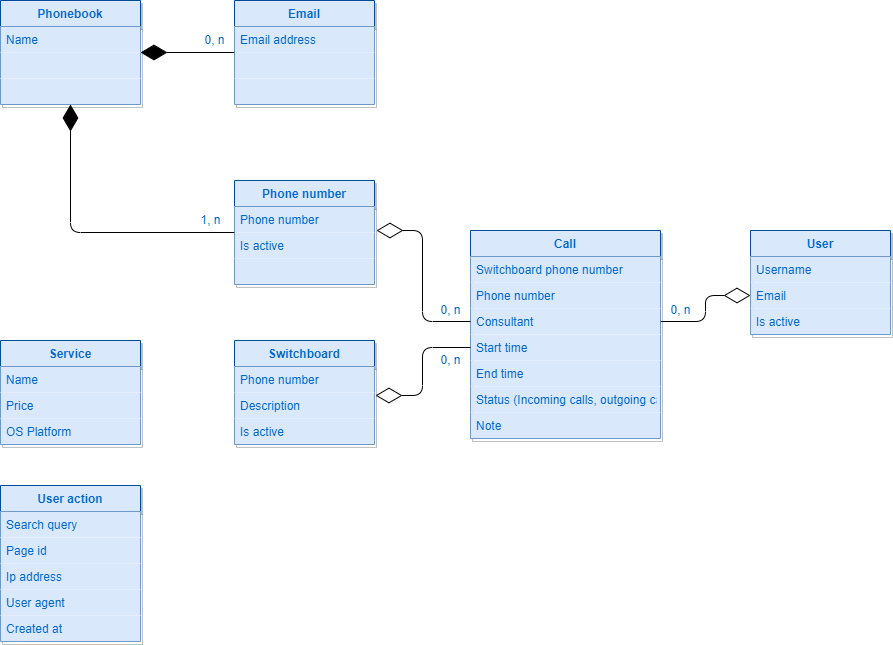

The diagram above was exported from draw.io. Its source (the exported page's mxGraphModel, read from the mxfile embedded in the PNG):
<mxGraphModel dx="1422" dy="762" grid="1" gridSize="10" guides="1" tooltips="1" connect="1" arrows="1" fold="1" page="1" pageScale="1" pageWidth="827" pageHeight="1169" math="0" shadow="0">
  <root>
    <mxCell id="0" />
    <mxCell id="1" parent="0" />
    <mxCell id="hz9wD40qUCs45iVx4QcP-5" value="User" style="swimlane;fontStyle=1;childLayout=stackLayout;horizontal=1;startSize=26;fillColor=#dae8fc;horizontalStack=0;resizeParent=1;resizeParentMax=0;resizeLast=0;collapsible=1;marginBottom=0;strokeColor=#004C99;fontColor=#0066CC;labelBorderColor=none;labelBackgroundColor=none;rounded=0;shadow=1;sketch=0;glass=0;swimlaneLine=1;" vertex="1" parent="1">
      <mxGeometry x="790" y="330" width="140" height="104" as="geometry" />
    </mxCell>
    <mxCell id="hz9wD40qUCs45iVx4QcP-6" value="Username" style="text;strokeColor=none;fillColor=#dae8fc;align=left;verticalAlign=top;spacingLeft=4;spacingRight=4;overflow=hidden;rotatable=0;points=[[0,0.5],[1,0.5]];portConstraint=eastwest;fontStyle=0;fontColor=#0066CC;rounded=0;" vertex="1" parent="hz9wD40qUCs45iVx4QcP-5">
      <mxGeometry y="26" width="140" height="26" as="geometry" />
    </mxCell>
    <mxCell id="hz9wD40qUCs45iVx4QcP-7" value="Email" style="text;strokeColor=none;fillColor=#dae8fc;align=left;verticalAlign=top;spacingLeft=4;spacingRight=4;overflow=hidden;rotatable=0;points=[[0,0.5],[1,0.5]];portConstraint=eastwest;fontStyle=0;fontColor=#0066CC;rounded=0;" vertex="1" parent="hz9wD40qUCs45iVx4QcP-5">
      <mxGeometry y="52" width="140" height="26" as="geometry" />
    </mxCell>
    <mxCell id="hz9wD40qUCs45iVx4QcP-8" value="Is active" style="text;strokeColor=none;fillColor=#dae8fc;align=left;verticalAlign=top;spacingLeft=4;spacingRight=4;overflow=hidden;rotatable=0;points=[[0,0.5],[1,0.5]];portConstraint=eastwest;fontStyle=0;fontColor=#0066CC;rounded=0;" vertex="1" parent="hz9wD40qUCs45iVx4QcP-5">
      <mxGeometry y="78" width="140" height="26" as="geometry" />
    </mxCell>
    <mxCell id="hz9wD40qUCs45iVx4QcP-30" value="Phonebook" style="swimlane;fontStyle=1;childLayout=stackLayout;horizontal=1;startSize=26;fillColor=#dae8fc;horizontalStack=0;resizeParent=1;resizeParentMax=0;resizeLast=0;collapsible=1;marginBottom=0;strokeColor=#004C99;fontColor=#0066CC;labelBorderColor=none;labelBackgroundColor=none;rounded=0;shadow=1;sketch=0;glass=0;swimlaneLine=1;" vertex="1" parent="1">
      <mxGeometry x="40" y="100" width="140" height="104" as="geometry" />
    </mxCell>
    <mxCell id="hz9wD40qUCs45iVx4QcP-31" value="Name" style="text;strokeColor=none;fillColor=#dae8fc;align=left;verticalAlign=top;spacingLeft=4;spacingRight=4;overflow=hidden;rotatable=0;points=[[0,0.5],[1,0.5]];portConstraint=eastwest;fontStyle=0;fontColor=#0066CC;rounded=0;" vertex="1" parent="hz9wD40qUCs45iVx4QcP-30">
      <mxGeometry y="26" width="140" height="26" as="geometry" />
    </mxCell>
    <mxCell id="hz9wD40qUCs45iVx4QcP-32" value="" style="text;strokeColor=none;fillColor=#dae8fc;align=left;verticalAlign=top;spacingLeft=4;spacingRight=4;overflow=hidden;rotatable=0;points=[[0,0.5],[1,0.5]];portConstraint=eastwest;fontStyle=0;fontColor=#0066CC;rounded=0;" vertex="1" parent="hz9wD40qUCs45iVx4QcP-30">
      <mxGeometry y="52" width="140" height="26" as="geometry" />
    </mxCell>
    <mxCell id="hz9wD40qUCs45iVx4QcP-33" value="" style="text;strokeColor=none;fillColor=#dae8fc;align=left;verticalAlign=top;spacingLeft=4;spacingRight=4;overflow=hidden;rotatable=0;points=[[0,0.5],[1,0.5]];portConstraint=eastwest;fontStyle=0;fontColor=#0066CC;rounded=0;" vertex="1" parent="hz9wD40qUCs45iVx4QcP-30">
      <mxGeometry y="78" width="140" height="26" as="geometry" />
    </mxCell>
    <mxCell id="hz9wD40qUCs45iVx4QcP-34" value="Email" style="swimlane;fontStyle=1;childLayout=stackLayout;horizontal=1;startSize=26;fillColor=#dae8fc;horizontalStack=0;resizeParent=1;resizeParentMax=0;resizeLast=0;collapsible=1;marginBottom=0;strokeColor=#004C99;fontColor=#0066CC;labelBorderColor=none;labelBackgroundColor=none;rounded=0;shadow=1;sketch=0;glass=0;swimlaneLine=1;" vertex="1" parent="1">
      <mxGeometry x="274" y="100" width="140" height="104" as="geometry" />
    </mxCell>
    <mxCell id="hz9wD40qUCs45iVx4QcP-35" value="Email address" style="text;strokeColor=none;fillColor=#dae8fc;align=left;verticalAlign=top;spacingLeft=4;spacingRight=4;overflow=hidden;rotatable=0;points=[[0,0.5],[1,0.5]];portConstraint=eastwest;fontStyle=0;fontColor=#0066CC;rounded=0;" vertex="1" parent="hz9wD40qUCs45iVx4QcP-34">
      <mxGeometry y="26" width="140" height="26" as="geometry" />
    </mxCell>
    <mxCell id="hz9wD40qUCs45iVx4QcP-36" value="" style="text;strokeColor=none;fillColor=#dae8fc;align=left;verticalAlign=top;spacingLeft=4;spacingRight=4;overflow=hidden;rotatable=0;points=[[0,0.5],[1,0.5]];portConstraint=eastwest;fontStyle=0;fontColor=#0066CC;rounded=0;" vertex="1" parent="hz9wD40qUCs45iVx4QcP-34">
      <mxGeometry y="52" width="140" height="26" as="geometry" />
    </mxCell>
    <mxCell id="hz9wD40qUCs45iVx4QcP-37" value="" style="text;strokeColor=none;fillColor=#dae8fc;align=left;verticalAlign=top;spacingLeft=4;spacingRight=4;overflow=hidden;rotatable=0;points=[[0,0.5],[1,0.5]];portConstraint=eastwest;fontStyle=0;fontColor=#0066CC;rounded=0;" vertex="1" parent="hz9wD40qUCs45iVx4QcP-34">
      <mxGeometry y="78" width="140" height="26" as="geometry" />
    </mxCell>
    <mxCell id="hz9wD40qUCs45iVx4QcP-38" value="Phone number" style="swimlane;fontStyle=1;childLayout=stackLayout;horizontal=1;startSize=26;fillColor=#dae8fc;horizontalStack=0;resizeParent=1;resizeParentMax=0;resizeLast=0;collapsible=1;marginBottom=0;strokeColor=#004C99;fontColor=#0066CC;labelBorderColor=none;labelBackgroundColor=none;rounded=0;shadow=1;sketch=0;glass=0;swimlaneLine=1;" vertex="1" parent="1">
      <mxGeometry x="274" y="280" width="140" height="104" as="geometry" />
    </mxCell>
    <mxCell id="hz9wD40qUCs45iVx4QcP-39" value="Phone number" style="text;strokeColor=none;fillColor=#dae8fc;align=left;verticalAlign=top;spacingLeft=4;spacingRight=4;overflow=hidden;rotatable=0;points=[[0,0.5],[1,0.5]];portConstraint=eastwest;fontStyle=0;fontColor=#0066CC;rounded=0;" vertex="1" parent="hz9wD40qUCs45iVx4QcP-38">
      <mxGeometry y="26" width="140" height="26" as="geometry" />
    </mxCell>
    <mxCell id="hz9wD40qUCs45iVx4QcP-40" value="Is active" style="text;strokeColor=none;fillColor=#dae8fc;align=left;verticalAlign=top;spacingLeft=4;spacingRight=4;overflow=hidden;rotatable=0;points=[[0,0.5],[1,0.5]];portConstraint=eastwest;fontStyle=0;fontColor=#0066CC;rounded=0;" vertex="1" parent="hz9wD40qUCs45iVx4QcP-38">
      <mxGeometry y="52" width="140" height="26" as="geometry" />
    </mxCell>
    <mxCell id="hz9wD40qUCs45iVx4QcP-41" value="" style="text;strokeColor=none;fillColor=#dae8fc;align=left;verticalAlign=top;spacingLeft=4;spacingRight=4;overflow=hidden;rotatable=0;points=[[0,0.5],[1,0.5]];portConstraint=eastwest;fontStyle=0;fontColor=#0066CC;rounded=0;" vertex="1" parent="hz9wD40qUCs45iVx4QcP-38">
      <mxGeometry y="78" width="140" height="26" as="geometry" />
    </mxCell>
    <mxCell id="hz9wD40qUCs45iVx4QcP-42" value="Service" style="swimlane;fontStyle=1;childLayout=stackLayout;horizontal=1;startSize=26;fillColor=#dae8fc;horizontalStack=0;resizeParent=1;resizeParentMax=0;resizeLast=0;collapsible=1;marginBottom=0;strokeColor=#004C99;fontColor=#0066CC;labelBorderColor=none;labelBackgroundColor=none;rounded=0;shadow=1;sketch=0;glass=0;swimlaneLine=1;" vertex="1" parent="1">
      <mxGeometry x="40" y="440" width="140" height="104" as="geometry" />
    </mxCell>
    <mxCell id="hz9wD40qUCs45iVx4QcP-43" value="Name" style="text;strokeColor=none;fillColor=#dae8fc;align=left;verticalAlign=top;spacingLeft=4;spacingRight=4;overflow=hidden;rotatable=0;points=[[0,0.5],[1,0.5]];portConstraint=eastwest;fontStyle=0;fontColor=#0066CC;rounded=0;" vertex="1" parent="hz9wD40qUCs45iVx4QcP-42">
      <mxGeometry y="26" width="140" height="26" as="geometry" />
    </mxCell>
    <mxCell id="hz9wD40qUCs45iVx4QcP-44" value="Price" style="text;strokeColor=none;fillColor=#dae8fc;align=left;verticalAlign=top;spacingLeft=4;spacingRight=4;overflow=hidden;rotatable=0;points=[[0,0.5],[1,0.5]];portConstraint=eastwest;fontStyle=0;fontColor=#0066CC;rounded=0;" vertex="1" parent="hz9wD40qUCs45iVx4QcP-42">
      <mxGeometry y="52" width="140" height="26" as="geometry" />
    </mxCell>
    <mxCell id="hz9wD40qUCs45iVx4QcP-45" value="OS Platform" style="text;strokeColor=none;fillColor=#dae8fc;align=left;verticalAlign=top;spacingLeft=4;spacingRight=4;overflow=hidden;rotatable=0;points=[[0,0.5],[1,0.5]];portConstraint=eastwest;fontStyle=0;fontColor=#0066CC;rounded=0;" vertex="1" parent="hz9wD40qUCs45iVx4QcP-42">
      <mxGeometry y="78" width="140" height="26" as="geometry" />
    </mxCell>
    <mxCell id="hz9wD40qUCs45iVx4QcP-46" value="Switchboard" style="swimlane;fontStyle=1;childLayout=stackLayout;horizontal=1;startSize=26;fillColor=#dae8fc;horizontalStack=0;resizeParent=1;resizeParentMax=0;resizeLast=0;collapsible=1;marginBottom=0;strokeColor=#004C99;fontColor=#0066CC;labelBorderColor=none;labelBackgroundColor=none;rounded=0;shadow=1;sketch=0;glass=0;swimlaneLine=1;" vertex="1" parent="1">
      <mxGeometry x="274" y="440" width="140" height="104" as="geometry" />
    </mxCell>
    <mxCell id="hz9wD40qUCs45iVx4QcP-47" value="Phone number" style="text;strokeColor=none;fillColor=#dae8fc;align=left;verticalAlign=top;spacingLeft=4;spacingRight=4;overflow=hidden;rotatable=0;points=[[0,0.5],[1,0.5]];portConstraint=eastwest;fontStyle=0;fontColor=#0066CC;rounded=0;" vertex="1" parent="hz9wD40qUCs45iVx4QcP-46">
      <mxGeometry y="26" width="140" height="26" as="geometry" />
    </mxCell>
    <mxCell id="hz9wD40qUCs45iVx4QcP-48" value="Description" style="text;strokeColor=none;fillColor=#dae8fc;align=left;verticalAlign=top;spacingLeft=4;spacingRight=4;overflow=hidden;rotatable=0;points=[[0,0.5],[1,0.5]];portConstraint=eastwest;fontStyle=0;fontColor=#0066CC;rounded=0;" vertex="1" parent="hz9wD40qUCs45iVx4QcP-46">
      <mxGeometry y="52" width="140" height="26" as="geometry" />
    </mxCell>
    <mxCell id="hz9wD40qUCs45iVx4QcP-49" value="Is active" style="text;strokeColor=none;fillColor=#dae8fc;align=left;verticalAlign=top;spacingLeft=4;spacingRight=4;overflow=hidden;rotatable=0;points=[[0,0.5],[1,0.5]];portConstraint=eastwest;fontStyle=0;fontColor=#0066CC;rounded=0;" vertex="1" parent="hz9wD40qUCs45iVx4QcP-46">
      <mxGeometry y="78" width="140" height="26" as="geometry" />
    </mxCell>
    <mxCell id="hz9wD40qUCs45iVx4QcP-50" value="User action" style="swimlane;fontStyle=1;childLayout=stackLayout;horizontal=1;startSize=26;fillColor=#dae8fc;horizontalStack=0;resizeParent=1;resizeParentMax=0;resizeLast=0;collapsible=1;marginBottom=0;strokeColor=#004C99;fontColor=#0066CC;labelBorderColor=none;labelBackgroundColor=none;rounded=0;shadow=1;sketch=0;glass=0;swimlaneLine=1;" vertex="1" parent="1">
      <mxGeometry x="40" y="585" width="140" height="156" as="geometry" />
    </mxCell>
    <mxCell id="hz9wD40qUCs45iVx4QcP-51" value="Search query" style="text;strokeColor=none;fillColor=#dae8fc;align=left;verticalAlign=top;spacingLeft=4;spacingRight=4;overflow=hidden;rotatable=0;points=[[0,0.5],[1,0.5]];portConstraint=eastwest;fontStyle=0;fontColor=#0066CC;rounded=0;" vertex="1" parent="hz9wD40qUCs45iVx4QcP-50">
      <mxGeometry y="26" width="140" height="26" as="geometry" />
    </mxCell>
    <mxCell id="hz9wD40qUCs45iVx4QcP-52" value="Page id" style="text;strokeColor=none;fillColor=#dae8fc;align=left;verticalAlign=top;spacingLeft=4;spacingRight=4;overflow=hidden;rotatable=0;points=[[0,0.5],[1,0.5]];portConstraint=eastwest;fontStyle=0;fontColor=#0066CC;rounded=0;" vertex="1" parent="hz9wD40qUCs45iVx4QcP-50">
      <mxGeometry y="52" width="140" height="26" as="geometry" />
    </mxCell>
    <mxCell id="hz9wD40qUCs45iVx4QcP-53" value="Ip address" style="text;strokeColor=none;fillColor=#dae8fc;align=left;verticalAlign=top;spacingLeft=4;spacingRight=4;overflow=hidden;rotatable=0;points=[[0,0.5],[1,0.5]];portConstraint=eastwest;fontStyle=0;fontColor=#0066CC;rounded=0;" vertex="1" parent="hz9wD40qUCs45iVx4QcP-50">
      <mxGeometry y="78" width="140" height="26" as="geometry" />
    </mxCell>
    <mxCell id="hz9wD40qUCs45iVx4QcP-54" value="User agent" style="text;strokeColor=none;fillColor=#dae8fc;align=left;verticalAlign=top;spacingLeft=4;spacingRight=4;overflow=hidden;rotatable=0;points=[[0,0.5],[1,0.5]];portConstraint=eastwest;fontStyle=0;fontColor=#0066CC;rounded=0;" vertex="1" parent="hz9wD40qUCs45iVx4QcP-50">
      <mxGeometry y="104" width="140" height="26" as="geometry" />
    </mxCell>
    <mxCell id="hz9wD40qUCs45iVx4QcP-55" value="Created at" style="text;strokeColor=none;fillColor=#dae8fc;align=left;verticalAlign=top;spacingLeft=4;spacingRight=4;overflow=hidden;rotatable=0;points=[[0,0.5],[1,0.5]];portConstraint=eastwest;fontStyle=0;fontColor=#0066CC;rounded=0;" vertex="1" parent="hz9wD40qUCs45iVx4QcP-50">
      <mxGeometry y="130" width="140" height="26" as="geometry" />
    </mxCell>
    <mxCell id="hz9wD40qUCs45iVx4QcP-56" value="" style="endArrow=diamondThin;endFill=1;endSize=24;html=1;fontColor=#0066CC;exitX=0;exitY=0.5;exitDx=0;exitDy=0;entryX=1;entryY=0.5;entryDx=0;entryDy=0;" edge="1" parent="1" source="hz9wD40qUCs45iVx4QcP-34" target="hz9wD40qUCs45iVx4QcP-30">
      <mxGeometry width="160" relative="1" as="geometry">
        <mxPoint x="330" y="390" as="sourcePoint" />
        <mxPoint x="380" y="200" as="targetPoint" />
      </mxGeometry>
    </mxCell>
    <mxCell id="hz9wD40qUCs45iVx4QcP-57" value="" style="endArrow=diamondThin;endFill=1;endSize=24;html=1;fontColor=#0066CC;entryX=0.5;entryY=1;entryDx=0;entryDy=0;exitX=0;exitY=0.5;exitDx=0;exitDy=0;edgeStyle=orthogonalEdgeStyle;" edge="1" parent="1" source="hz9wD40qUCs45iVx4QcP-38" target="hz9wD40qUCs45iVx4QcP-30">
      <mxGeometry width="160" relative="1" as="geometry">
        <mxPoint x="570" y="130" as="sourcePoint" />
        <mxPoint x="330" y="30" as="targetPoint" />
      </mxGeometry>
    </mxCell>
    <mxCell id="hz9wD40qUCs45iVx4QcP-58" value="Call" style="swimlane;fontStyle=1;childLayout=stackLayout;horizontal=1;startSize=26;fillColor=#dae8fc;horizontalStack=0;resizeParent=1;resizeParentMax=0;resizeLast=0;collapsible=1;marginBottom=0;strokeColor=#004C99;fontColor=#0066CC;labelBorderColor=none;labelBackgroundColor=none;rounded=0;shadow=1;sketch=0;glass=0;swimlaneLine=1;" vertex="1" parent="1">
      <mxGeometry x="510" y="330" width="190" height="208" as="geometry" />
    </mxCell>
    <mxCell id="hz9wD40qUCs45iVx4QcP-59" value="Switchboard phone number" style="text;strokeColor=none;fillColor=#dae8fc;align=left;verticalAlign=top;spacingLeft=4;spacingRight=4;overflow=hidden;rotatable=0;points=[[0,0.5],[1,0.5]];portConstraint=eastwest;fontStyle=0;fontColor=#0066CC;rounded=0;" vertex="1" parent="hz9wD40qUCs45iVx4QcP-58">
      <mxGeometry y="26" width="190" height="26" as="geometry" />
    </mxCell>
    <mxCell id="hz9wD40qUCs45iVx4QcP-60" value="Phone number" style="text;strokeColor=none;fillColor=#dae8fc;align=left;verticalAlign=top;spacingLeft=4;spacingRight=4;overflow=hidden;rotatable=0;points=[[0,0.5],[1,0.5]];portConstraint=eastwest;fontStyle=0;fontColor=#0066CC;rounded=0;" vertex="1" parent="hz9wD40qUCs45iVx4QcP-58">
      <mxGeometry y="52" width="190" height="26" as="geometry" />
    </mxCell>
    <mxCell id="hz9wD40qUCs45iVx4QcP-69" value="Consultant" style="text;strokeColor=none;fillColor=#dae8fc;align=left;verticalAlign=top;spacingLeft=4;spacingRight=4;overflow=hidden;rotatable=0;points=[[0,0.5],[1,0.5]];portConstraint=eastwest;fontStyle=0;fontColor=#0066CC;rounded=0;" vertex="1" parent="hz9wD40qUCs45iVx4QcP-58">
      <mxGeometry y="78" width="190" height="26" as="geometry" />
    </mxCell>
    <mxCell id="hz9wD40qUCs45iVx4QcP-68" value="Start time" style="text;strokeColor=none;fillColor=#dae8fc;align=left;verticalAlign=top;spacingLeft=4;spacingRight=4;overflow=hidden;rotatable=0;points=[[0,0.5],[1,0.5]];portConstraint=eastwest;fontStyle=0;fontColor=#0066CC;rounded=0;" vertex="1" parent="hz9wD40qUCs45iVx4QcP-58">
      <mxGeometry y="104" width="190" height="26" as="geometry" />
    </mxCell>
    <mxCell id="hz9wD40qUCs45iVx4QcP-61" value="End time" style="text;strokeColor=none;fillColor=#dae8fc;align=left;verticalAlign=top;spacingLeft=4;spacingRight=4;overflow=hidden;rotatable=0;points=[[0,0.5],[1,0.5]];portConstraint=eastwest;fontStyle=0;fontColor=#0066CC;rounded=0;" vertex="1" parent="hz9wD40qUCs45iVx4QcP-58">
      <mxGeometry y="130" width="190" height="26" as="geometry" />
    </mxCell>
    <mxCell id="hz9wD40qUCs45iVx4QcP-62" value="Status (Incoming calls, outgoing calls, missed calls)" style="text;strokeColor=none;fillColor=#dae8fc;align=left;verticalAlign=top;spacingLeft=4;spacingRight=4;overflow=hidden;rotatable=0;points=[[0,0.5],[1,0.5]];portConstraint=eastwest;fontStyle=0;fontColor=#0066CC;rounded=0;" vertex="1" parent="hz9wD40qUCs45iVx4QcP-58">
      <mxGeometry y="156" width="190" height="26" as="geometry" />
    </mxCell>
    <mxCell id="hz9wD40qUCs45iVx4QcP-63" value="Note" style="text;strokeColor=none;fillColor=#dae8fc;align=left;verticalAlign=top;spacingLeft=4;spacingRight=4;overflow=hidden;rotatable=0;points=[[0,0.5],[1,0.5]];portConstraint=eastwest;fontStyle=0;fontColor=#0066CC;rounded=0;" vertex="1" parent="hz9wD40qUCs45iVx4QcP-58">
      <mxGeometry y="182" width="190" height="26" as="geometry" />
    </mxCell>
    <mxCell id="hz9wD40qUCs45iVx4QcP-70" value="" style="endArrow=diamondThin;endFill=0;endSize=24;html=1;fontColor=#0066CC;exitX=0;exitY=0.5;exitDx=0;exitDy=0;entryX=1.014;entryY=0.923;entryDx=0;entryDy=0;entryPerimeter=0;edgeStyle=orthogonalEdgeStyle;" edge="1" parent="1" source="hz9wD40qUCs45iVx4QcP-69" target="hz9wD40qUCs45iVx4QcP-39">
      <mxGeometry width="160" relative="1" as="geometry">
        <mxPoint x="330" y="390" as="sourcePoint" />
        <mxPoint x="490" y="390" as="targetPoint" />
      </mxGeometry>
    </mxCell>
    <mxCell id="hz9wD40qUCs45iVx4QcP-71" value="" style="endArrow=diamondThin;endFill=0;endSize=24;html=1;fontColor=#0066CC;exitX=0;exitY=0.5;exitDx=0;exitDy=0;entryX=1.007;entryY=1.115;entryDx=0;entryDy=0;edgeStyle=orthogonalEdgeStyle;entryPerimeter=0;" edge="1" parent="1" source="hz9wD40qUCs45iVx4QcP-68" target="hz9wD40qUCs45iVx4QcP-47">
      <mxGeometry width="160" relative="1" as="geometry">
        <mxPoint x="534.04" y="501" as="sourcePoint" />
        <mxPoint x="440.00000000000006" y="383.99800000000005" as="targetPoint" />
      </mxGeometry>
    </mxCell>
    <mxCell id="hz9wD40qUCs45iVx4QcP-72" value="" style="endArrow=diamondThin;endFill=0;endSize=24;html=1;fontColor=#0066CC;exitX=1;exitY=0.5;exitDx=0;exitDy=0;entryX=0;entryY=0.5;entryDx=0;entryDy=0;edgeStyle=orthogonalEdgeStyle;" edge="1" parent="1" source="hz9wD40qUCs45iVx4QcP-69" target="hz9wD40qUCs45iVx4QcP-7">
      <mxGeometry width="160" relative="1" as="geometry">
        <mxPoint x="644.04" y="161" as="sourcePoint" />
        <mxPoint x="550" y="69.99800000000005" as="targetPoint" />
      </mxGeometry>
    </mxCell>
    <mxCell id="hz9wD40qUCs45iVx4QcP-73" value="1, n" style="text;html=1;align=center;verticalAlign=middle;resizable=0;points=[];autosize=1;strokeColor=none;fillColor=none;fontColor=#0066CC;" vertex="1" parent="1">
      <mxGeometry x="230" y="310" width="40" height="20" as="geometry" />
    </mxCell>
    <mxCell id="hz9wD40qUCs45iVx4QcP-74" value="0, n" style="text;html=1;align=center;verticalAlign=middle;resizable=0;points=[];autosize=1;strokeColor=none;fillColor=none;fontColor=#0066CC;" vertex="1" parent="1">
      <mxGeometry x="234" y="130" width="40" height="20" as="geometry" />
    </mxCell>
    <mxCell id="hz9wD40qUCs45iVx4QcP-75" value="0, n" style="text;html=1;align=center;verticalAlign=middle;resizable=0;points=[];autosize=1;strokeColor=none;fillColor=none;fontColor=#0066CC;" vertex="1" parent="1">
      <mxGeometry x="470" y="400" width="40" height="20" as="geometry" />
    </mxCell>
    <mxCell id="hz9wD40qUCs45iVx4QcP-76" value="0, n" style="text;html=1;align=center;verticalAlign=middle;resizable=0;points=[];autosize=1;strokeColor=none;fillColor=none;fontColor=#0066CC;" vertex="1" parent="1">
      <mxGeometry x="470" y="450" width="40" height="20" as="geometry" />
    </mxCell>
    <mxCell id="hz9wD40qUCs45iVx4QcP-77" value="0, n" style="text;html=1;align=center;verticalAlign=middle;resizable=0;points=[];autosize=1;strokeColor=none;fillColor=none;fontColor=#0066CC;" vertex="1" parent="1">
      <mxGeometry x="700" y="400" width="40" height="20" as="geometry" />
    </mxCell>
  </root>
</mxGraphModel>